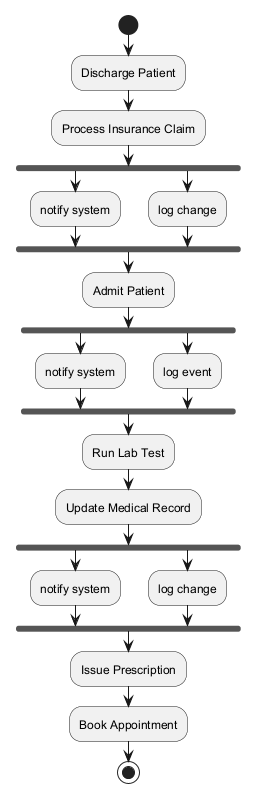

The diagram above was rendered by PlantUML. Its source (embedded in the PNG):
@startuml
skinparam backgroundColor #FFFFFF
skinparam classBackgroundColor #F1F8E9
skinparam classBorderColor #33691E
start
:Discharge Patient;
:Process Insurance Claim;
fork
:notify system;
fork again
:log change;
end fork
:Admit Patient;
fork
:notify system;
fork again
:log event;
end fork
:Run Lab Test;
:Update Medical Record;
fork
:notify system;
fork again
:log change;
end fork
:Issue Prescription;
:Book Appointment;
stop
@enduml